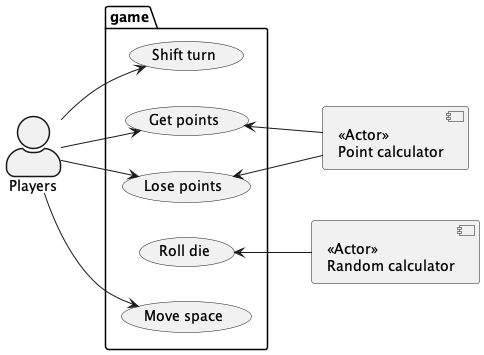

The diagram above was rendered by PlantUML. Its source (embedded in the PNG):
@startuml
skinparam actorStyle awesome

package game {
(Roll die)
(Move space)
(Shift turn)
(Get points)
(Lose points)
}
left to right direction
Players --> (Move space)
Players -> (Shift turn)
Players -> (Get points)
Players -> (Lose points)


(Get points) <-- [<<Actor>> \nPoint calculator]
[<<Actor>> \nPoint calculator] --> (Lose points)
(Roll die) <-- [<<Actor>> \nRandom calculator]
@enduml